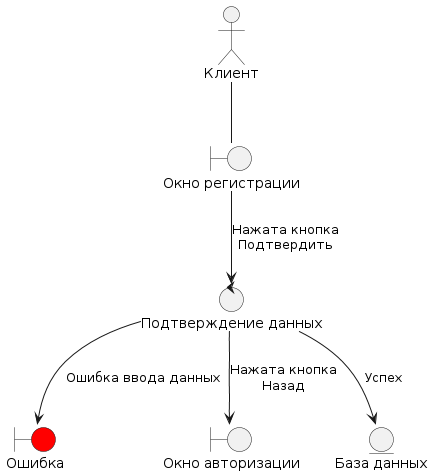

The diagram above was rendered by PlantUML. Its source (embedded in the PNG):
@startuml
boundary "Окно регистрации" as registry_window
boundary "Ошибка" as error_window #red
boundary "Окно авторизации" as entry_window

actor "Клиент" as user

Entity "База данных" as DB

control "Подтверждение данных" as validation_control

user -- registry_window

registry_window --> validation_control : Нажата кнопка\nПодтвердить
validation_control --> entry_window: Нажата кнопка\nНазад
validation_control --> error_window: Ошибка ввода данных
validation_control --> DB: Успех
@enduml